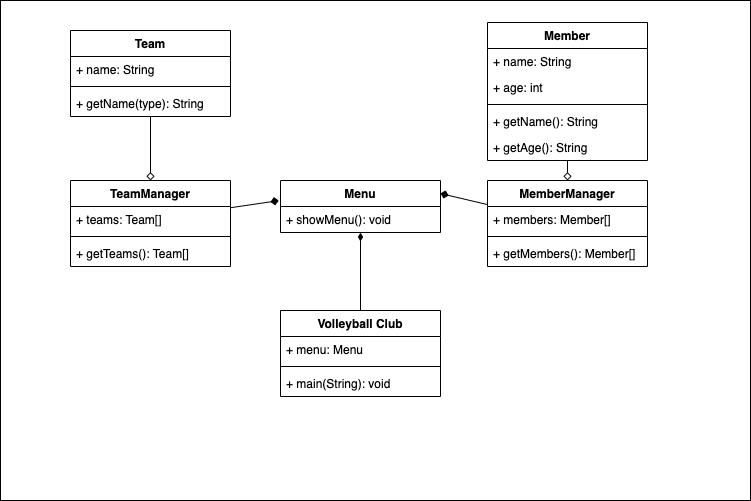

The diagram above was exported from draw.io. Its source (the exported page's mxGraphModel, read from the mxfile embedded in the PNG):
<mxGraphModel dx="1408" dy="597" grid="1" gridSize="10" guides="1" tooltips="1" connect="1" arrows="1" fold="1" page="1" pageScale="1" pageWidth="827" pageHeight="1169" math="0" shadow="0">
  <root>
    <mxCell id="0" />
    <mxCell id="1" parent="0" />
    <mxCell id="23" value="" style="html=1;" parent="1" vertex="1">
      <mxGeometry x="-820" y="10" width="750" height="500" as="geometry" />
    </mxCell>
    <mxCell id="62" style="edgeStyle=none;html=1;endArrow=diamondThin;endFill=1;" parent="1" source="6" target="51" edge="1">
      <mxGeometry relative="1" as="geometry" />
    </mxCell>
    <mxCell id="6" value="Volleyball Club" style="swimlane;fontStyle=1;align=center;verticalAlign=top;childLayout=stackLayout;horizontal=1;startSize=26;horizontalStack=0;resizeParent=1;resizeParentMax=0;resizeLast=0;collapsible=1;marginBottom=0;" parent="1" vertex="1">
      <mxGeometry x="-540" y="320" width="160" height="86" as="geometry" />
    </mxCell>
    <mxCell id="7" value="+ menu: Menu" style="text;strokeColor=none;fillColor=none;align=left;verticalAlign=top;spacingLeft=4;spacingRight=4;overflow=hidden;rotatable=0;points=[[0,0.5],[1,0.5]];portConstraint=eastwest;" parent="6" vertex="1">
      <mxGeometry y="26" width="160" height="26" as="geometry" />
    </mxCell>
    <mxCell id="8" value="" style="line;strokeWidth=1;fillColor=none;align=left;verticalAlign=middle;spacingTop=-1;spacingLeft=3;spacingRight=3;rotatable=0;labelPosition=right;points=[];portConstraint=eastwest;" parent="6" vertex="1">
      <mxGeometry y="52" width="160" height="8" as="geometry" />
    </mxCell>
    <mxCell id="9" value="+ main(String): void" style="text;strokeColor=none;fillColor=none;align=left;verticalAlign=top;spacingLeft=4;spacingRight=4;overflow=hidden;rotatable=0;points=[[0,0.5],[1,0.5]];portConstraint=eastwest;" parent="6" vertex="1">
      <mxGeometry y="60" width="160" height="26" as="geometry" />
    </mxCell>
    <mxCell id="64" style="edgeStyle=none;html=1;endArrow=diamond;endFill=0;" parent="1" source="14" target="44" edge="1">
      <mxGeometry relative="1" as="geometry" />
    </mxCell>
    <mxCell id="14" value="Team" style="swimlane;fontStyle=1;align=center;verticalAlign=top;childLayout=stackLayout;horizontal=1;startSize=26;horizontalStack=0;resizeParent=1;resizeParentMax=0;resizeLast=0;collapsible=1;marginBottom=0;" parent="1" vertex="1">
      <mxGeometry x="-750" y="40" width="160" height="86" as="geometry" />
    </mxCell>
    <mxCell id="15" value="+ name: String" style="text;strokeColor=none;fillColor=none;align=left;verticalAlign=top;spacingLeft=4;spacingRight=4;overflow=hidden;rotatable=0;points=[[0,0.5],[1,0.5]];portConstraint=eastwest;" parent="14" vertex="1">
      <mxGeometry y="26" width="160" height="26" as="geometry" />
    </mxCell>
    <mxCell id="16" value="" style="line;strokeWidth=1;fillColor=none;align=left;verticalAlign=middle;spacingTop=-1;spacingLeft=3;spacingRight=3;rotatable=0;labelPosition=right;points=[];portConstraint=eastwest;" parent="14" vertex="1">
      <mxGeometry y="52" width="160" height="8" as="geometry" />
    </mxCell>
    <mxCell id="17" value="+ getName(type): String" style="text;strokeColor=none;fillColor=none;align=left;verticalAlign=top;spacingLeft=4;spacingRight=4;overflow=hidden;rotatable=0;points=[[0,0.5],[1,0.5]];portConstraint=eastwest;" parent="14" vertex="1">
      <mxGeometry y="60" width="160" height="26" as="geometry" />
    </mxCell>
    <mxCell id="65" style="edgeStyle=none;html=1;endArrow=diamond;endFill=0;" parent="1" source="28" target="39" edge="1">
      <mxGeometry relative="1" as="geometry" />
    </mxCell>
    <mxCell id="28" value="Member" style="swimlane;fontStyle=1;align=center;verticalAlign=top;childLayout=stackLayout;horizontal=1;startSize=26;horizontalStack=0;resizeParent=1;resizeParentMax=0;resizeLast=0;collapsible=1;marginBottom=0;" parent="1" vertex="1">
      <mxGeometry x="-333" y="32" width="160" height="138" as="geometry" />
    </mxCell>
    <mxCell id="29" value="+ name: String" style="text;strokeColor=none;fillColor=none;align=left;verticalAlign=top;spacingLeft=4;spacingRight=4;overflow=hidden;rotatable=0;points=[[0,0.5],[1,0.5]];portConstraint=eastwest;" parent="28" vertex="1">
      <mxGeometry y="26" width="160" height="26" as="geometry" />
    </mxCell>
    <mxCell id="32" value="+ age: int" style="text;strokeColor=none;fillColor=none;align=left;verticalAlign=top;spacingLeft=4;spacingRight=4;overflow=hidden;rotatable=0;points=[[0,0.5],[1,0.5]];portConstraint=eastwest;" parent="28" vertex="1">
      <mxGeometry y="52" width="160" height="26" as="geometry" />
    </mxCell>
    <mxCell id="30" value="" style="line;strokeWidth=1;fillColor=none;align=left;verticalAlign=middle;spacingTop=-1;spacingLeft=3;spacingRight=3;rotatable=0;labelPosition=right;points=[];portConstraint=eastwest;" parent="28" vertex="1">
      <mxGeometry y="78" width="160" height="8" as="geometry" />
    </mxCell>
    <mxCell id="31" value="+ getName(): String" style="text;strokeColor=none;fillColor=none;align=left;verticalAlign=top;spacingLeft=4;spacingRight=4;overflow=hidden;rotatable=0;points=[[0,0.5],[1,0.5]];portConstraint=eastwest;" parent="28" vertex="1">
      <mxGeometry y="86" width="160" height="26" as="geometry" />
    </mxCell>
    <mxCell id="34" value="+ getAge(): String" style="text;strokeColor=none;fillColor=none;align=left;verticalAlign=top;spacingLeft=4;spacingRight=4;overflow=hidden;rotatable=0;points=[[0,0.5],[1,0.5]];portConstraint=eastwest;" parent="28" vertex="1">
      <mxGeometry y="112" width="160" height="26" as="geometry" />
    </mxCell>
    <mxCell id="68" style="edgeStyle=none;html=1;entryX=1;entryY=0.25;entryDx=0;entryDy=0;endArrow=diamond;endFill=1;" parent="1" source="39" target="48" edge="1">
      <mxGeometry relative="1" as="geometry" />
    </mxCell>
    <mxCell id="39" value="MemberManager" style="swimlane;fontStyle=1;align=center;verticalAlign=top;childLayout=stackLayout;horizontal=1;startSize=26;horizontalStack=0;resizeParent=1;resizeParentMax=0;resizeLast=0;collapsible=1;marginBottom=0;" parent="1" vertex="1">
      <mxGeometry x="-333" y="190" width="160" height="86" as="geometry" />
    </mxCell>
    <mxCell id="40" value="+ members: Member[]" style="text;strokeColor=none;fillColor=none;align=left;verticalAlign=top;spacingLeft=4;spacingRight=4;overflow=hidden;rotatable=0;points=[[0,0.5],[1,0.5]];portConstraint=eastwest;" parent="39" vertex="1">
      <mxGeometry y="26" width="160" height="26" as="geometry" />
    </mxCell>
    <mxCell id="41" value="" style="line;strokeWidth=1;fillColor=none;align=left;verticalAlign=middle;spacingTop=-1;spacingLeft=3;spacingRight=3;rotatable=0;labelPosition=right;points=[];portConstraint=eastwest;" parent="39" vertex="1">
      <mxGeometry y="52" width="160" height="8" as="geometry" />
    </mxCell>
    <mxCell id="42" value="+ getMembers(): Member[]" style="text;strokeColor=none;fillColor=none;align=left;verticalAlign=top;spacingLeft=4;spacingRight=4;overflow=hidden;rotatable=0;points=[[0,0.5],[1,0.5]];portConstraint=eastwest;" parent="39" vertex="1">
      <mxGeometry y="60" width="160" height="26" as="geometry" />
    </mxCell>
    <mxCell id="44" value="TeamManager" style="swimlane;fontStyle=1;align=center;verticalAlign=top;childLayout=stackLayout;horizontal=1;startSize=26;horizontalStack=0;resizeParent=1;resizeParentMax=0;resizeLast=0;collapsible=1;marginBottom=0;" parent="1" vertex="1">
      <mxGeometry x="-750" y="190" width="160" height="86" as="geometry" />
    </mxCell>
    <mxCell id="45" value="+ teams: Team[]" style="text;strokeColor=none;fillColor=none;align=left;verticalAlign=top;spacingLeft=4;spacingRight=4;overflow=hidden;rotatable=0;points=[[0,0.5],[1,0.5]];portConstraint=eastwest;" parent="44" vertex="1">
      <mxGeometry y="26" width="160" height="26" as="geometry" />
    </mxCell>
    <mxCell id="46" value="" style="line;strokeWidth=1;fillColor=none;align=left;verticalAlign=middle;spacingTop=-1;spacingLeft=3;spacingRight=3;rotatable=0;labelPosition=right;points=[];portConstraint=eastwest;" parent="44" vertex="1">
      <mxGeometry y="52" width="160" height="8" as="geometry" />
    </mxCell>
    <mxCell id="47" value="+ getTeams(): Team[]" style="text;strokeColor=none;fillColor=none;align=left;verticalAlign=top;spacingLeft=4;spacingRight=4;overflow=hidden;rotatable=0;points=[[0,0.5],[1,0.5]];portConstraint=eastwest;" parent="44" vertex="1">
      <mxGeometry y="60" width="160" height="26" as="geometry" />
    </mxCell>
    <mxCell id="48" value="Menu" style="swimlane;fontStyle=1;align=center;verticalAlign=top;childLayout=stackLayout;horizontal=1;startSize=26;horizontalStack=0;resizeParent=1;resizeParentMax=0;resizeLast=0;collapsible=1;marginBottom=0;" parent="1" vertex="1">
      <mxGeometry x="-540" y="190" width="160" height="52" as="geometry" />
    </mxCell>
    <mxCell id="51" value="+ showMenu(): void" style="text;strokeColor=none;fillColor=none;align=left;verticalAlign=top;spacingLeft=4;spacingRight=4;overflow=hidden;rotatable=0;points=[[0,0.5],[1,0.5]];portConstraint=eastwest;" parent="48" vertex="1">
      <mxGeometry y="26" width="160" height="26" as="geometry" />
    </mxCell>
    <mxCell id="67" style="edgeStyle=none;html=1;entryX=-0.011;entryY=0.387;entryDx=0;entryDy=0;entryPerimeter=0;endArrow=diamond;endFill=1;" parent="1" source="45" target="48" edge="1">
      <mxGeometry relative="1" as="geometry" />
    </mxCell>
  </root>
</mxGraphModel>